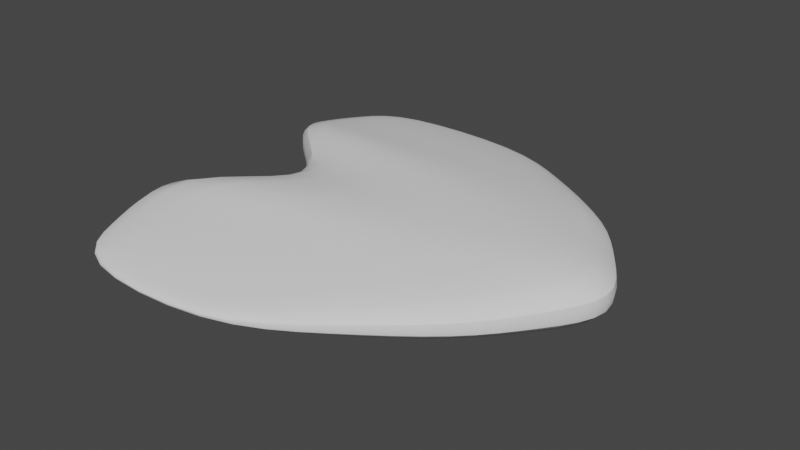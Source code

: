# Source: BH.blend  (saved by Blender 3.4.6; exported with 4.5.12 LTS)
import bpy
from mathutils import Matrix  # noqa: F401  (used for matrix-valued properties, if any)

bpy.ops.wm.read_factory_settings(use_empty=True)
scene = bpy.context.scene
scene.name = 'Scene'

# ---- collections
col_collection = bpy.data.collections.new('Collection'); scene.collection.children.link(col_collection)

# ---- node groups
ng_auto_smooth = bpy.data.node_groups.new('Auto Smooth', 'GeometryNodeTree')
_s = ng_auto_smooth.interface.new_socket(name='Geometry', in_out='OUTPUT', socket_type='NodeSocketGeometry')
_s = ng_auto_smooth.interface.new_socket(name='Geometry', in_out='INPUT', socket_type='NodeSocketGeometry')
_s = ng_auto_smooth.interface.new_socket(name='Angle', in_out='INPUT', socket_type='NodeSocketFloat')
_s.subtype = 'ANGLE'
_s.min_value = 0.0
_s.max_value = 3.142
ng_auto_smooth.is_modifier = True
_N = ng_auto_smooth.nodes; _L = ng_auto_smooth.links
n0 = _N.new('NodeGroupOutput'); n0.name = 'Group Output'; n0.location = (480, -100)
n1 = _N.new('NodeGroupInput'); n1.name = 'Group Input'; n1.location = (-420, -300)
n2 = _N.new('NodeGroupInput'); n2.name = 'Group Input.001'; n2.location = (-60, -100)
n3 = _N.new('GeometryNodeSetShadeSmooth'); n3.name = 'Set Shade Smooth'; n3.location = (120, -100)
n3.domain = 'EDGE'
n4 = _N.new('GeometryNodeSetShadeSmooth'); n4.name = 'Set Shade Smooth.001'; n4.location = (300, -100)
n5 = _N.new('GeometryNodeInputMeshEdgeAngle'); n5.name = 'Edge Angle'; n5.location = (-420, -220)
n6 = _N.new('GeometryNodeInputEdgeSmooth'); n6.name = 'Is Edge Smooth'; n6.location = (-60, -160)
n7 = _N.new('GeometryNodeInputShadeSmooth'); n7.name = 'Is Face Smooth'; n7.location = (-240, -340)
n8 = _N.new('FunctionNodeBooleanMath'); n8.name = 'Boolean Math'; n8.location = (-60, -220)
n9 = _N.new('FunctionNodeCompare'); n9.name = 'Compare'; n9.location = (-240, -180)
n9.operation = 'LESS_EQUAL'
_L.new(n5.outputs[0], n9.inputs[0])
_L.new(n4.outputs[0], n0.inputs[0])
_L.new(n1.outputs[1], n9.inputs[1])
_L.new(n9.outputs[0], n8.inputs[0])
_L.new(n7.outputs[0], n8.inputs[1])
_L.new(n2.outputs[0], n3.inputs[0])
_L.new(n6.outputs[0], n3.inputs[1])
_L.new(n3.outputs[0], n4.inputs[0])
_L.new(n8.outputs[0], n3.inputs[2])
n0.is_active_output = True

# ---- world
world_world = bpy.data.worlds.new('World'); scene.world = world_world
world_world.use_nodes = True; world_world.node_tree.nodes.clear()
_N = world_world.node_tree.nodes; _L = world_world.node_tree.links
n0 = _N.new('ShaderNodeOutputWorld'); n0.name = 'World Output'; n0.location = (300, 300)
n1 = _N.new('ShaderNodeBackground'); n1.name = 'Background'; n1.location = (10, 300)
n1.inputs[0].default_value = (0.05088, 0.05088, 0.05088, 1.0)
_L.new(n1.outputs[0], n0.inputs[0])
n0.is_active_output = True
world_world.color = (0.05088, 0.05088, 0.05088)
world_world.use_sun_shadow = False
world_world.sun_shadow_jitter_overblur = 0.0

# ---- meshes
me_plane = bpy.data.meshes.new('Plane')
me_plane.from_pydata([(-2.802, -5.698, 0.0), (1.443, -5.698, 0.0), (-2.802, 5.698, 0.0), (1.443, 5.698, 0.0), (-0.5848, 0.0, -0.5979), (7.658, 0.0, -0.5979), (5.698, 2.849, -0.2872), (-3.831, 2.849, -0.2872), (-3.831, -2.849, -0.2872), (5.698, -2.849, -0.2872), (-2.802, -5.698, 0.2696), (1.443, -5.698, 0.2696), (-2.802, 5.698, 0.2696), (1.443, 5.698, 0.2696), (-0.5848, 0.0, 1.158), (7.658, 0.0, 1.158), (5.698, 2.849, 0.9166), (-3.831, 2.849, 0.9166), (-3.831, -2.849, 0.9166), (5.698, -2.849, 0.9166), (3.57, 4.273, -0.1836), (-3.317, 4.273, -0.1836), (3.57, 4.273, 0.6558), (-3.317, 4.273, 0.6558), (-3.317, -4.273, -0.2007), (3.57, -4.273, -0.2007), (-3.317, -4.273, 0.6453), (3.57, -4.273, 0.6453), (5.865, 2.943, 0.3174), (7.89, -2.245e-09, 0.2817), (-0.6243, -2.245e-09, 0.2817), (-3.978, 2.943, 0.3174), (5.865, -2.943, 0.3174), (1.47, -5.885, 0.1315), (-2.914, -5.885, 0.1315), (-2.914, 5.885, 0.1315), (1.47, 5.885, 0.1315), (-3.978, -2.943, 0.3174), (3.668, 4.414, 0.2362), (-3.446, 4.414, 0.2362), (-3.446, -4.414, 0.2219), (3.668, -4.414, 0.2219), (6.678, -1.424, -0.4426), (-3.462, -1.971, -0.7266), (6.678, -1.424, 1.037), (-3.462, -1.971, 1.321), (-3.59, -2.036, 0.3001), (6.877, -1.471, 0.2995), (-3.462, 1.971, -0.7266), (6.678, 1.424, -0.4426), (-3.462, 1.971, 1.321), (6.678, 1.424, 1.037), (-3.59, 2.036, 0.3001), (6.877, 1.471, 0.2995)], [], [(21, 2, 3, 20), (43, 4, 5, 42), (48, 7, 6, 49), (24, 8, 9, 25), (23, 22, 13, 12), (45, 44, 15, 14), (50, 51, 16, 17), (26, 27, 19, 18), (53, 28, 16, 51), (52, 30, 14, 50), (41, 32, 19, 27), (34, 33, 11, 10), (39, 31, 17, 23), (47, 29, 15, 44), (38, 36, 13, 22), (36, 35, 12, 13), (46, 37, 18, 45), (40, 34, 10, 26), (28, 38, 22, 16), (35, 39, 23, 12), (17, 16, 22, 23), (7, 21, 20, 6), (37, 40, 26, 18), (33, 41, 27, 11), (10, 11, 27, 26), (0, 24, 25, 1), (1, 25, 41, 33), (8, 24, 40, 37), (2, 21, 39, 35), (6, 20, 38, 28), (24, 0, 34, 40), (43, 8, 37, 46), (3, 2, 35, 36), (20, 3, 36, 38), (42, 5, 29, 47), (21, 7, 31, 39), (0, 1, 33, 34), (25, 9, 32, 41), (48, 4, 30, 52), (49, 6, 28, 53), (9, 42, 47, 32), (4, 43, 46, 30), (30, 46, 45, 14), (32, 47, 44, 19), (18, 19, 44, 45), (8, 43, 42, 9), (5, 49, 53, 29), (7, 48, 52, 31), (31, 52, 50, 17), (29, 53, 51, 15), (14, 15, 51, 50), (4, 48, 49, 5)])
me_plane.polygons.foreach_set('use_smooth', [True] * 52)
_uv = me_plane.uv_layers.new(name='UVMap')
_uv.uv.foreach_set('vector', [0.0, 0.875, 0.0, 1.0, 1.0, 1.0, 1.0, 0.875, 0.0, 0.375, 0.0, 0.5, 1.0, 0.5, 1.0, 0.375, 0.0, 0.625, 0.0, 0.75, 1.0, 0.75, 1.0, 0.625, 0.0, 0.125, 0.0, 0.25, 1.0, 0.25, 1.0, 0.125, 0.0, 0.875, 1.0, 0.875, 1.0, 1.0, 0.0, 1.0, 0.0, 0.375, 1.0, 0.375, 1.0, 0.5, 0.0, 0.5, 0.0, 0.625, 1.0, 0.625, 1.0, 0.75, 0.0, 0.75, 0.0, 0.125, 1.0, 0.125, 1.0, 0.25, 0.0, 0.25, 1.0, 0.625, 1.0, 0.75, 1.0, 0.75, 1.0, 0.625, 0.0, 0.625, 0.0, 0.5, 0.0, 0.5, 0.0, 0.625, 1.0, 0.125, 1.0, 0.25, 1.0, 0.25, 1.0, 0.125, 0.0, 0.0, 1.0, 0.0, 1.0, 0.0, 0.0, 0.0, 0.0, 0.875, 0.0, 0.75, 0.0, 0.75, 0.0, 0.875, 1.0, 0.375, 1.0, 0.5, 1.0, 0.5, 1.0, 0.375, 1.0, 0.875, 1.0, 1.0, 1.0, 1.0, 1.0, 0.875, 1.0, 1.0, 0.0, 1.0, 0.0, 1.0, 1.0, 1.0, 0.0, 0.375, 0.0, 0.25, 0.0, 0.25, 0.0, 0.375, 0.0, 0.125, 0.0, 0.0, 0.0, 0.0, 0.0, 0.125, 1.0, 0.75, 1.0, 0.875, 1.0, 0.875, 1.0, 0.75, 0.0, 1.0, 0.0, 0.875, 0.0, 0.875, 0.0, 1.0, 0.0, 0.75, 1.0, 0.75, 1.0, 0.875, 0.0, 0.875, 0.0, 0.75, 0.0, 0.875, 1.0, 0.875, 1.0, 0.75, 0.0, 0.25, 0.0, 0.125, 0.0, 0.125, 0.0, 0.25, 1.0, 0.0, 1.0, 0.125, 1.0, 0.125, 1.0, 0.0, 0.0, 0.0, 1.0, 0.0, 1.0, 0.125, 0.0, 0.125, 0.0, 0.0, 0.0, 0.125, 1.0, 0.125, 1.0, 0.0, 1.0, 0.0, 1.0, 0.125, 1.0, 0.125, 1.0, 0.0, 0.0, 0.25, 0.0, 0.125, 0.0, 0.125, 0.0, 0.25, 0.0, 1.0, 0.0, 0.875, 0.0, 0.875, 0.0, 1.0, 1.0, 0.75, 1.0, 0.875, 1.0, 0.875, 1.0, 0.75, 0.0, 0.125, 0.0, 0.0, 0.0, 0.0, 0.0, 0.125, 0.0, 0.375, 0.0, 0.25, 0.0, 0.25, 0.0, 0.375, 1.0, 1.0, 0.0, 1.0, 0.0, 1.0, 1.0, 1.0, 1.0, 0.875, 1.0, 1.0, 1.0, 1.0, 1.0, 0.875, 1.0, 0.375, 1.0, 0.5, 1.0, 0.5, 1.0, 0.375, 0.0, 0.875, 0.0, 0.75, 0.0, 0.75, 0.0, 0.875, 0.0, 0.0, 1.0, 0.0, 1.0, 0.0, 0.0, 0.0, 1.0, 0.125, 1.0, 0.25, 1.0, 0.25, 1.0, 0.125, 0.0, 0.625, 0.0, 0.5, 0.0, 0.5, 0.0, 0.625, 1.0, 0.625, 1.0, 0.75, 1.0, 0.75, 1.0, 0.625, 1.0, 0.25, 1.0, 0.375, 1.0, 0.375, 1.0, 0.25, 0.0, 0.5, 0.0, 0.375, 0.0, 0.375, 0.0, 0.5, 0.0, 0.5, 0.0, 0.375, 0.0, 0.375, 0.0, 0.5, 1.0, 0.25, 1.0, 0.375, 1.0, 0.375, 1.0, 0.25, 0.0, 0.25, 1.0, 0.25, 1.0, 0.375, 0.0, 0.375, 0.0, 0.25, 0.0, 0.375, 1.0, 0.375, 1.0, 0.25, 1.0, 0.5, 1.0, 0.625, 1.0, 0.625, 1.0, 0.5, 0.0, 0.75, 0.0, 0.625, 0.0, 0.625, 0.0, 0.75, 0.0, 0.75, 0.0, 0.625, 0.0, 0.625, 0.0, 0.75, 1.0, 0.5, 1.0, 0.625, 1.0, 0.625, 1.0, 0.5, 0.0, 0.5, 1.0, 0.5, 1.0, 0.625, 0.0, 0.625, 0.0, 0.5, 0.0, 0.625, 1.0, 0.625, 1.0, 0.5])
me_plane.update()

# ---- objects
ob_plane = bpy.data.objects.new('Plane', me_plane)

# ---- transforms, parenting, visibility, modifiers, constraints
ob_plane.location = (0.0, 0.0, 0.0)
_m = ob_plane.modifiers.new('Subdivision', 'SUBSURF')
_m.levels = 2
_m = ob_plane.modifiers.new('Auto Smooth', 'NODES')
_m.node_group = ng_auto_smooth
_gi = [s.identifier for s in ng_auto_smooth.interface.items_tree if s.item_type == 'SOCKET' and s.in_out == 'INPUT']
_m[_gi[1]] = 0.5236  # Angle

# ---- collection membership
col_collection.objects.link(ob_plane)

# ---- scene / render settings (as saved in the file)
scene.frame_start = 1; scene.frame_end = 250; scene.frame_set(1)
scene.render.engine = 'BLENDER_EEVEE_NEXT'
scene.cycles.sampling_pattern = 'TABULATED_SOBOL'
scene.cycles.use_light_tree = False
scene.view_settings.view_transform = 'Filmic'
bpy.context.view_layer.update()

# ---- added for rendering (the .blend has no active camera and no usable light): camera, sun
cam_auto = bpy.data.cameras.new('AutoCamera')
cam_auto.lens = 50.0
cam_auto.sensor_width = 36.0
cam_auto.clip_end = 1000.0
ob_auto_camera = bpy.data.objects.new('AutoCamera', cam_auto)
scene.collection.objects.link(ob_auto_camera)
ob_auto_camera.location = (16.8367, -17.9836, 12.2752)
ob_auto_camera.rotation_euler = (1.09748, -7.21219e-08, 0.694738)
scene.camera = ob_auto_camera
light_auto_sun = bpy.data.lights.new('AutoSun', 'SUN')
light_auto_sun.energy = 3.0
light_auto_sun.angle = 0.0523599
ob_auto_sun = bpy.data.objects.new('AutoSun', light_auto_sun)
scene.collection.objects.link(ob_auto_sun)
ob_auto_sun.rotation_euler = (0.872665, 0.174533, 0.523599)
bpy.context.view_layer.update()
